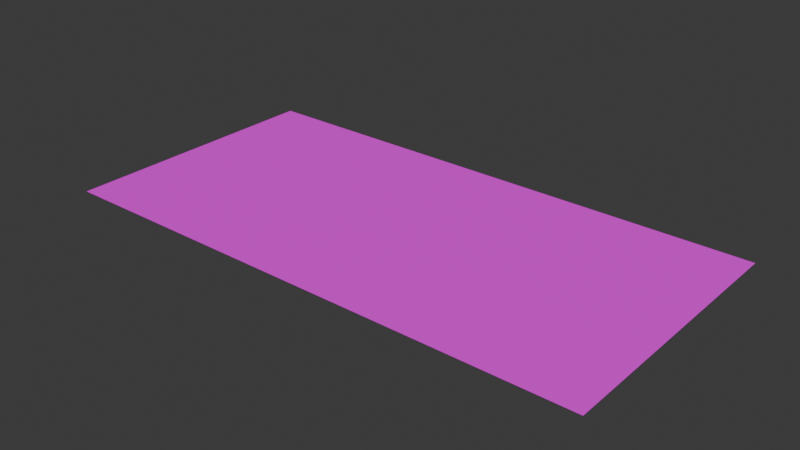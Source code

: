 # Source: Leak_1.blend  (saved by Blender 5.2.45; exported with 4.5.12 LTS)
import bpy
from mathutils import Matrix  # noqa: F401  (used for matrix-valued properties, if any)

bpy.ops.wm.read_factory_settings(use_empty=True)
scene = bpy.context.scene
scene.name = 'Scene'

# ---- collections
col_collection = bpy.data.collections.new('Collection'); scene.collection.children.link(col_collection)
col_building_decor_grunge_decal4 = bpy.data.collections.new('Building decor grunge decal4'); col_collection.children.link(col_building_decor_grunge_decal4)

# ---- images (referenced by path relative to the original .blend; pixels are not part of the script)
import os
ASSET_DIR = os.environ.get("B2B_ASSET_DIR", "")  # directory of the original .blend (textures are referenced by path, not embedded)
HERE = os.path.dirname(os.path.abspath(__file__))  # packed textures are extracted next to this script under _unpacked/

def load_image(name, relpath, width, height, colorspace="sRGB"):
    """Load a texture the original file referenced (path relative to the .blend, or extracted next to this script)."""
    p = next((c for c in (os.path.join(HERE, relpath), os.path.join(ASSET_DIR, relpath)) if relpath and os.path.exists(c)), "")
    if p:
        img = bpy.data.images.load(p, check_existing=True)
        img.name = name
    else:  # same state as the original file: an image datablock whose file is absent (Cycles renders it pink)
        img = bpy.data.images.new(name, width, height)
        img.source = "FILE"
        img.filepath = "//" + (relpath or name)
    img.colorspace_settings.name = colorspace
    return img
img_grungedecal4_png = load_image('GrungeDecal4.png', 'textures/GrungeDecal4.png', 1024, 1024, 'sRGB')

# ---- materials (node trees are filled in below, after node groups)
mat_building_decor_grunge_decal4 = bpy.data.materials.new('building decor_grunge decal4')
mat_building_decor_grunge_decal4.use_backface_culling_lightprobe_volume = False

# ---- material node trees
mat_building_decor_grunge_decal4.use_nodes = True; mat_building_decor_grunge_decal4.node_tree.nodes.clear()
_N = mat_building_decor_grunge_decal4.node_tree.nodes; _L = mat_building_decor_grunge_decal4.node_tree.links
n0 = _N.new('ShaderNodeBsdfPrincipled'); n0.name = 'Principled BSDF'; n0.location = (10, 300)
n0.distribution = 'GGX'
n0.subsurface_method = 'BURLEY'
n0.inputs[2].default_value = 0.8818
n0.inputs[3].default_value = 1.45
n0.inputs[27].default_value = (0.0, 0.0, 0.0, 1.0)
n0.inputs[28].default_value = 1.0
n1 = _N.new('ShaderNodeOutputMaterial'); n1.name = 'Material Output'; n1.location = (300, 300)
n2 = _N.new('ShaderNodeTexImage'); n2.name = 'Image Texture'; n2.location = (-422, 167)
n2.image = img_grungedecal4_png
_L.new(n0.outputs[0], n1.inputs[0])
_L.new(n2.outputs[0], n0.inputs[0])
_L.new(n2.outputs[1], n0.inputs[4])
n1.is_active_output = True

# ---- world
world_world = bpy.data.worlds.new('World'); scene.world = world_world
world_world.use_nodes = True; world_world.node_tree.nodes.clear()
_N = world_world.node_tree.nodes; _L = world_world.node_tree.links
n0 = _N.new('ShaderNodeOutputWorld'); n0.name = 'World Output'; n0.location = (200, 100)
n1 = _N.new('ShaderNodeBackground'); n1.name = 'Background'; n1.location = (-200, 100)
n1.inputs[0].default_value = (0.05088, 0.05088, 0.05088, 1.0)
_L.new(n1.outputs[0], n0.inputs[0])
n0.is_active_output = True
world_world.color = (0.05088, 0.05088, 0.05088)
world_world.sun_shadow_jitter_overblur = 0.0

# ---- meshes
me_plane_028 = bpy.data.meshes.new('Plane.028')
me_plane_028.from_pydata([(-1.0, 0.5, 0.01), (-1.0, -0.5, 0.01), (1.0, 0.5, 0.01), (1.0, -0.5, 0.01)], [], [(0, 1, 3, 2)])
_uv = me_plane_028.uv_layers.new(name='UVMap')
_uv.uv.foreach_set('vector', [0.0, 1.0, 1.158e-08, 5.96e-08, 1.0, 0.0, 1.0, 1.0])
me_plane_028.materials.append(mat_building_decor_grunge_decal4)
me_plane_028.use_remesh_fix_poles = True
me_plane_028.use_remesh_preserve_attributes = False
me_plane_028.update()

# ---- objects
ob_building_decor_grunge_decal4 = bpy.data.objects.new('Building decor grunge decal4', me_plane_028)

# ---- transforms, parenting, visibility, modifiers, constraints
ob_building_decor_grunge_decal4.location = (0.0, 0.0, 0.0)

# ---- collection membership
col_building_decor_grunge_decal4.objects.link(ob_building_decor_grunge_decal4)

# ---- scene / render settings (as saved in the file)
scene.frame_start = 1; scene.frame_end = 250; scene.frame_set(1)
scene.render.engine = 'BLENDER_EEVEE_NEXT'
scene.render.bake_bias = 0.0
scene.render.bake_samples = 0
scene.eevee.fast_gi_thickness_far = 0.0
bpy.context.view_layer.update()

# ---- added for rendering (the .blend has no active camera and no usable light): camera, sun
cam_auto = bpy.data.cameras.new('AutoCamera')
cam_auto.lens = 50.0
cam_auto.sensor_width = 36.0
cam_auto.clip_end = 1000.0
ob_auto_camera = bpy.data.objects.new('AutoCamera', cam_auto)
scene.collection.objects.link(ob_auto_camera)
ob_auto_camera.location = (2.06887, -2.48264, 1.66509)
ob_auto_camera.rotation_euler = (1.09748, -7.21219e-08, 0.694738)
scene.camera = ob_auto_camera
light_auto_sun = bpy.data.lights.new('AutoSun', 'SUN')
light_auto_sun.energy = 3.0
light_auto_sun.angle = 0.0523599
ob_auto_sun = bpy.data.objects.new('AutoSun', light_auto_sun)
scene.collection.objects.link(ob_auto_sun)
ob_auto_sun.rotation_euler = (0.872665, 0.174533, 0.523599)
bpy.context.view_layer.update()
